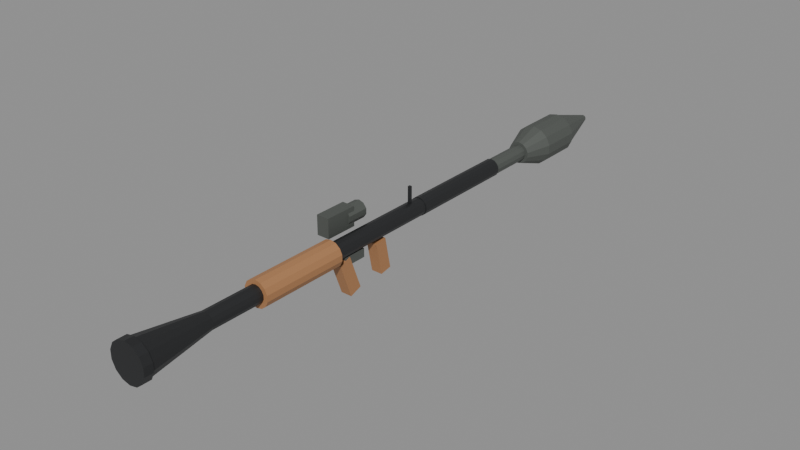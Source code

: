 # Source: rpg97.blend  (saved by Blender 4.2.66; exported with 4.5.12 LTS)
import bpy
from mathutils import Matrix  # noqa: F401  (used for matrix-valued properties, if any)

bpy.ops.wm.read_factory_settings(use_empty=True)
scene = bpy.context.scene
scene.name = 'Scene'

# ---- materials (node trees are filled in below, after node groups)
mat_wood = bpy.data.materials.new('wood')
mat_steel = bpy.data.materials.new('steel')
mat_dark = bpy.data.materials.new('dark')

# ---- material node trees
mat_wood.use_nodes = True; mat_wood.node_tree.nodes.clear()
_N = mat_wood.node_tree.nodes; _L = mat_wood.node_tree.links
n0 = _N.new('ShaderNodeBsdfPrincipled'); n0.name = 'Principled BSDF'; n0.location = (10, 300)
n0.inputs[0].default_value = (0.4, 0.19, 0.08, 1.0)
n0.inputs[2].default_value = 0.55
n1 = _N.new('ShaderNodeOutputMaterial'); n1.name = 'Material Output'; n1.location = (300, 300)
_L.new(n0.outputs[0], n1.inputs[0])
n1.is_active_output = True
mat_steel.use_nodes = True; mat_steel.node_tree.nodes.clear()
_N = mat_steel.node_tree.nodes; _L = mat_steel.node_tree.links
n0 = _N.new('ShaderNodeBsdfPrincipled'); n0.name = 'Principled BSDF'; n0.location = (10, 300)
n0.inputs[0].default_value = (0.06, 0.062, 0.065, 1.0)
n0.inputs[1].default_value = 0.8
n0.inputs[2].default_value = 0.45
n1 = _N.new('ShaderNodeOutputMaterial'); n1.name = 'Material Output'; n1.location = (300, 300)
_L.new(n0.outputs[0], n1.inputs[0])
n1.is_active_output = True
mat_dark.use_nodes = True; mat_dark.node_tree.nodes.clear()
_N = mat_dark.node_tree.nodes; _L = mat_dark.node_tree.links
n0 = _N.new('ShaderNodeBsdfPrincipled'); n0.name = 'Principled BSDF'; n0.location = (10, 300)
n0.inputs[0].default_value = (0.1, 0.11, 0.1, 1.0)
n0.inputs[1].default_value = 0.3
n0.inputs[2].default_value = 0.6
n1 = _N.new('ShaderNodeOutputMaterial'); n1.name = 'Material Output'; n1.location = (300, 300)
_L.new(n0.outputs[0], n1.inputs[0])
n1.is_active_output = True

# ---- meshes
me_cylinder_002 = bpy.data.meshes.new('Cylinder.002')
me_cylinder_002.from_pydata([(0.0, 0.46, 0.03), (0.0, 0.26, 0.03), (0.01302, 0.46, 0.02703), (0.01302, 0.26, 0.02703), (0.02345, 0.46, 0.0187), (0.02345, 0.26, 0.0187), (0.02925, 0.46, 0.006676), (0.02925, 0.26, 0.006676), (0.02925, 0.46, -0.006676), (0.02925, 0.26, -0.006676), (0.02345, 0.46, -0.0187), (0.02345, 0.26, -0.0187), (0.01302, 0.46, -0.02703), (0.01302, 0.26, -0.02703), (0.0, 0.46, -0.03), (0.0, 0.26, -0.03), (-0.01302, 0.46, -0.02703), (-0.01302, 0.26, -0.02703), (-0.02345, 0.46, -0.0187), (-0.02345, 0.26, -0.0187), (-0.02925, 0.46, -0.006676), (-0.02925, 0.26, -0.006676), (-0.02925, 0.46, 0.006676), (-0.02925, 0.26, 0.006676), (-0.02345, 0.46, 0.0187), (-0.02345, 0.26, 0.0187), (-0.01302, 0.46, 0.02703), (-0.01302, 0.26, 0.02703), (-0.013, 0.5005, -0.1101), (-0.013, 0.4713, -0.03022), (-0.013, 0.5287, -0.09978), (-0.013, 0.4995, -0.01993), (0.013, 0.5005, -0.1101), (0.013, 0.4713, -0.03022), (0.013, 0.5287, -0.09978), (0.013, 0.4995, -0.01993), (-0.013, 0.5937, -0.09953), (-0.013, 0.5788, -0.02603), (-0.013, 0.6212, -0.09397), (-0.013, 0.6063, -0.02047), (0.013, 0.5937, -0.09953), (0.013, 0.5788, -0.02603), (0.013, 0.6212, -0.09397), (0.013, 0.6063, -0.02047), (0.0, 0.73, 0.02), (0.0, 0.11, 0.02), (0.008678, 0.73, 0.01802), (0.008678, 0.11, 0.01802), (0.01564, 0.73, 0.01247), (0.01564, 0.11, 0.01247), (0.0195, 0.73, 0.00445), (0.0195, 0.11, 0.00445), (0.0195, 0.73, -0.00445), (0.0195, 0.11, -0.00445), (0.01564, 0.73, -0.01247), (0.01564, 0.11, -0.01247), (0.008678, 0.73, -0.01802), (0.008678, 0.11, -0.01802), (0.0, 0.73, -0.02), (0.0, 0.11, -0.02), (-0.008678, 0.73, -0.01802), (-0.008678, 0.11, -0.01802), (-0.01564, 0.73, -0.01247), (-0.01564, 0.11, -0.01247), (-0.0195, 0.73, -0.00445), (-0.0195, 0.11, -0.00445), (-0.0195, 0.73, 0.00445), (-0.0195, 0.11, 0.00445), (-0.01564, 0.73, 0.01247), (-0.01564, 0.11, 0.01247), (-0.008678, 0.73, 0.01802), (-0.008678, 0.11, 0.01802), (0.0, 0.14, 0.02), (0.0, -0.02, 0.042), (0.008678, 0.14, 0.01802), (0.01822, -0.02, 0.03784), (0.01564, 0.14, 0.01247), (0.03284, -0.02, 0.02619), (0.0195, 0.14, 0.00445), (0.04095, -0.02, 0.009346), (0.0195, 0.14, -0.00445), (0.04095, -0.02, -0.009346), (0.01564, 0.14, -0.01247), (0.03284, -0.02, -0.02619), (0.008678, 0.14, -0.01802), (0.01822, -0.02, -0.03784), (0.0, 0.14, -0.02), (0.0, -0.02, -0.042), (-0.008678, 0.14, -0.01802), (-0.01822, -0.02, -0.03784), (-0.01564, 0.14, -0.01247), (-0.03284, -0.02, -0.02619), (-0.0195, 0.14, -0.00445), (-0.04095, -0.02, -0.009346), (-0.0195, 0.14, 0.00445), (-0.04095, -0.02, 0.009346), (-0.01564, 0.14, 0.01247), (-0.03284, -0.02, 0.02619), (-0.008678, 0.14, 0.01802), (-0.01822, -0.02, 0.03784), (0.0, -0.01, 0.044), (0.0, -0.03, 0.044), (0.01909, -0.01, 0.03964), (0.01909, -0.03, 0.03964), (0.0344, -0.01, 0.02743), (0.0344, -0.03, 0.02743), (0.0429, -0.01, 0.009791), (0.0429, -0.03, 0.009791), (0.0429, -0.01, -0.009791), (0.0429, -0.03, -0.009791), (0.0344, -0.01, -0.02743), (0.0344, -0.03, -0.02743), (0.01909, -0.01, -0.03964), (0.01909, -0.03, -0.03964), (0.0, -0.01, -0.044), (0.0, -0.03, -0.044), (-0.01909, -0.01, -0.03964), (-0.01909, -0.03, -0.03964), (-0.0344, -0.01, -0.02743), (-0.0344, -0.03, -0.02743), (-0.0429, -0.01, -0.009791), (-0.0429, -0.03, -0.009791), (-0.0429, -0.01, 0.009791), (-0.0429, -0.03, 0.009791), (-0.0344, -0.01, 0.02743), (-0.0344, -0.03, 0.02743), (-0.01909, -0.01, 0.03964), (-0.01909, -0.03, 0.03964), (0.0, 0.99, 0.021), (0.0, 0.73, 0.021), (0.009112, 0.99, 0.01892), (0.009112, 0.73, 0.01892), (0.01642, 0.99, 0.01309), (0.01642, 0.73, 0.01309), (0.02047, 0.99, 0.004673), (0.02047, 0.73, 0.004673), (0.02047, 0.99, -0.004673), (0.02047, 0.73, -0.004673), (0.01642, 0.99, -0.01309), (0.01642, 0.73, -0.01309), (0.009112, 0.99, -0.01892), (0.009112, 0.73, -0.01892), (0.0, 0.99, -0.021), (0.0, 0.73, -0.021), (-0.009112, 0.99, -0.01892), (-0.009112, 0.73, -0.01892), (-0.01642, 0.99, -0.01309), (-0.01642, 0.73, -0.01309), (-0.02047, 0.99, -0.004673), (-0.02047, 0.73, -0.004673), (-0.02047, 0.99, 0.004673), (-0.02047, 0.73, 0.004673), (-0.01642, 0.99, 0.01309), (-0.01642, 0.73, 0.01309), (-0.009112, 0.99, 0.01892), (-0.009112, 0.73, 0.01892), (-0.003, 0.697, 0.018), (-0.003, 0.697, 0.058), (-0.003, 0.703, 0.018), (-0.003, 0.703, 0.058), (0.003, 0.697, 0.018), (0.003, 0.697, 0.058), (0.003, 0.703, 0.018), (0.003, 0.703, 0.058), (-0.012, 0.4875, -0.038), (-0.012, 0.4875, -0.018), (-0.012, 0.5425, -0.038), (-0.012, 0.5425, -0.018), (0.012, 0.4875, -0.038), (0.012, 0.4875, -0.018), (0.012, 0.5425, -0.038), (0.012, 0.5425, -0.018), (-0.057, 0.4825, 0.0125), (-0.057, 0.4825, 0.0575), (-0.057, 0.5575, 0.0125), (-0.057, 0.5575, 0.0575), (-0.027, 0.4825, 0.0125), (-0.027, 0.4825, 0.0575), (-0.027, 0.5575, 0.0125), (-0.027, 0.5575, 0.0575), (-0.042, 0.59, 0.055), (-0.042, 0.54, 0.055), (-0.03024, 0.59, 0.05118), (-0.03024, 0.54, 0.05118), (-0.02298, 0.59, 0.04118), (-0.02298, 0.54, 0.04118), (-0.02298, 0.59, 0.02882), (-0.02298, 0.54, 0.02882), (-0.03024, 0.59, 0.01882), (-0.03024, 0.54, 0.01882), (-0.042, 0.59, 0.015), (-0.042, 0.54, 0.015), (-0.05376, 0.59, 0.01882), (-0.05376, 0.54, 0.01882), (-0.06102, 0.59, 0.02882), (-0.06102, 0.54, 0.02882), (-0.06102, 0.59, 0.04118), (-0.06102, 0.54, 0.04118), (-0.05376, 0.59, 0.05118), (-0.05376, 0.54, 0.05118), (0.0, 1.11, 0.019), (0.0, 0.95, 0.019), (0.0095, 1.11, 0.01645), (0.0095, 0.95, 0.01645), (0.01645, 1.11, 0.0095), (0.01645, 0.95, 0.0095), (0.019, 1.11, 3.497e-09), (0.019, 0.95, -3.497e-09), (0.01645, 1.11, -0.0095), (0.01645, 0.95, -0.0095), (0.0095, 1.11, -0.01645), (0.0095, 0.95, -0.01645), (0.0, 1.11, -0.019), (0.0, 0.95, -0.019), (-0.0095, 1.11, -0.01645), (-0.0095, 0.95, -0.01645), (-0.01645, 1.11, -0.0095), (-0.01645, 0.95, -0.0095), (-0.019, 1.11, 3.497e-09), (-0.019, 0.95, -3.497e-09), (-0.01645, 1.11, 0.0095), (-0.01645, 0.95, 0.0095), (-0.0095, 1.11, 0.01645), (-0.0095, 0.95, 0.01645), (0.0, 1.16, 0.047), (0.0, 1.1, 0.026), (0.02039, 1.16, 0.04235), (0.01128, 1.1, 0.02343), (0.03675, 1.16, 0.0293), (0.02033, 1.1, 0.01621), (0.04582, 1.16, 0.01046), (0.02535, 1.1, 0.005786), (0.04582, 1.16, -0.01046), (0.02535, 1.1, -0.005786), (0.03675, 1.16, -0.0293), (0.02033, 1.1, -0.01621), (0.02039, 1.16, -0.04235), (0.01128, 1.1, -0.02343), (0.0, 1.16, -0.047), (0.0, 1.1, -0.026), (-0.02039, 1.16, -0.04235), (-0.01128, 1.1, -0.02343), (-0.03675, 1.16, -0.0293), (-0.02033, 1.1, -0.01621), (-0.04582, 1.16, -0.01046), (-0.02535, 1.1, -0.005786), (-0.04582, 1.16, 0.01046), (-0.02535, 1.1, 0.005786), (-0.03675, 1.16, 0.0293), (-0.02033, 1.1, 0.01621), (-0.02039, 1.16, 0.04235), (-0.01128, 1.1, 0.02343), (0.0, 1.26, 0.047), (0.0, 1.16, 0.047), (0.02039, 1.26, 0.04235), (0.02039, 1.16, 0.04235), (0.03675, 1.26, 0.0293), (0.03675, 1.16, 0.0293), (0.04582, 1.26, 0.01046), (0.04582, 1.16, 0.01046), (0.04582, 1.26, -0.01046), (0.04582, 1.16, -0.01046), (0.03675, 1.26, -0.0293), (0.03675, 1.16, -0.0293), (0.02039, 1.26, -0.04235), (0.02039, 1.16, -0.04235), (0.0, 1.26, -0.047), (0.0, 1.16, -0.047), (-0.02039, 1.26, -0.04235), (-0.02039, 1.16, -0.04235), (-0.03675, 1.26, -0.0293), (-0.03675, 1.16, -0.0293), (-0.04582, 1.26, -0.01046), (-0.04582, 1.16, -0.01046), (-0.04582, 1.26, 0.01046), (-0.04582, 1.16, 0.01046), (-0.03675, 1.26, 0.0293), (-0.03675, 1.16, 0.0293), (-0.02039, 1.26, 0.04235), (-0.02039, 1.16, 0.04235), (0.0, 1.385, 0.008), (0.0, 1.255, 0.047), (0.003471, 1.385, 0.007208), (0.02039, 1.255, 0.04235), (0.006255, 1.385, 0.004988), (0.03675, 1.255, 0.0293), (0.007799, 1.385, 0.00178), (0.04582, 1.255, 0.01046), (0.007799, 1.385, -0.00178), (0.04582, 1.255, -0.01046), (0.006255, 1.385, -0.004988), (0.03675, 1.255, -0.0293), (0.003471, 1.385, -0.007208), (0.02039, 1.255, -0.04235), (0.0, 1.385, -0.008), (0.0, 1.255, -0.047), (-0.003471, 1.385, -0.007208), (-0.02039, 1.255, -0.04235), (-0.006255, 1.385, -0.004988), (-0.03675, 1.255, -0.0293), (-0.007799, 1.385, -0.00178), (-0.04582, 1.255, -0.01046), (-0.007799, 1.385, 0.00178), (-0.04582, 1.255, 0.01046), (-0.006255, 1.385, 0.004988), (-0.03675, 1.255, 0.0293), (-0.003471, 1.385, 0.007208), (-0.02039, 1.255, 0.04235)], [], [(0, 1, 3, 2), (2, 3, 5, 4), (4, 5, 7, 6), (6, 7, 9, 8), (8, 9, 11, 10), (10, 11, 13, 12), (12, 13, 15, 14), (14, 15, 17, 16), (16, 17, 19, 18), (18, 19, 21, 20), (20, 21, 23, 22), (22, 23, 25, 24), (3, 1, 27, 25, 23, 21, 19, 17, 15, 13, 11, 9, 7, 5), (24, 25, 27, 26), (26, 27, 1, 0), (0, 2, 4, 6, 8, 10, 12, 14, 16, 18, 20, 22, 24, 26), (28, 29, 31, 30), (30, 31, 35, 34), (34, 35, 33, 32), (32, 33, 29, 28), (30, 34, 32, 28), (35, 31, 29, 33), (36, 37, 39, 38), (38, 39, 43, 42), (42, 43, 41, 40), (40, 41, 37, 36), (38, 42, 40, 36), (43, 39, 37, 41), (44, 45, 47, 46), (46, 47, 49, 48), (48, 49, 51, 50), (50, 51, 53, 52), (52, 53, 55, 54), (54, 55, 57, 56), (56, 57, 59, 58), (58, 59, 61, 60), (60, 61, 63, 62), (62, 63, 65, 64), (64, 65, 67, 66), (66, 67, 69, 68), (47, 45, 71, 69, 67, 65, 63, 61, 59, 57, 55, 53, 51, 49), (68, 69, 71, 70), (70, 71, 45, 44), (44, 46, 48, 50, 52, 54, 56, 58, 60, 62, 64, 66, 68, 70), (72, 73, 75, 74), (74, 75, 77, 76), (76, 77, 79, 78), (78, 79, 81, 80), (80, 81, 83, 82), (82, 83, 85, 84), (84, 85, 87, 86), (86, 87, 89, 88), (88, 89, 91, 90), (90, 91, 93, 92), (92, 93, 95, 94), (94, 95, 97, 96), (75, 73, 99, 97, 95, 93, 91, 89, 87, 85, 83, 81, 79, 77), (96, 97, 99, 98), (98, 99, 73, 72), (72, 74, 76, 78, 80, 82, 84, 86, 88, 90, 92, 94, 96, 98), (100, 101, 103, 102), (102, 103, 105, 104), (104, 105, 107, 106), (106, 107, 109, 108), (108, 109, 111, 110), (110, 111, 113, 112), (112, 113, 115, 114), (114, 115, 117, 116), (116, 117, 119, 118), (118, 119, 121, 120), (120, 121, 123, 122), (122, 123, 125, 124), (103, 101, 127, 125, 123, 121, 119, 117, 115, 113, 111, 109, 107, 105), (124, 125, 127, 126), (126, 127, 101, 100), (100, 102, 104, 106, 108, 110, 112, 114, 116, 118, 120, 122, 124, 126), (128, 129, 131, 130), (130, 131, 133, 132), (132, 133, 135, 134), (134, 135, 137, 136), (136, 137, 139, 138), (138, 139, 141, 140), (140, 141, 143, 142), (142, 143, 145, 144), (144, 145, 147, 146), (146, 147, 149, 148), (148, 149, 151, 150), (150, 151, 153, 152), (131, 129, 155, 153, 151, 149, 147, 145, 143, 141, 139, 137, 135, 133), (152, 153, 155, 154), (154, 155, 129, 128), (128, 130, 132, 134, 136, 138, 140, 142, 144, 146, 148, 150, 152, 154), (156, 157, 159, 158), (158, 159, 163, 162), (162, 163, 161, 160), (160, 161, 157, 156), (158, 162, 160, 156), (163, 159, 157, 161), (164, 165, 167, 166), (166, 167, 171, 170), (170, 171, 169, 168), (168, 169, 165, 164), (166, 170, 168, 164), (171, 167, 165, 169), (172, 173, 175, 174), (174, 175, 179, 178), (178, 179, 177, 176), (176, 177, 173, 172), (174, 178, 176, 172), (179, 175, 173, 177), (180, 181, 183, 182), (182, 183, 185, 184), (184, 185, 187, 186), (186, 187, 189, 188), (188, 189, 191, 190), (190, 191, 193, 192), (192, 193, 195, 194), (194, 195, 197, 196), (183, 181, 199, 197, 195, 193, 191, 189, 187, 185), (196, 197, 199, 198), (198, 199, 181, 180), (180, 182, 184, 186, 188, 190, 192, 194, 196, 198), (200, 201, 203, 202), (202, 203, 205, 204), (204, 205, 207, 206), (206, 207, 209, 208), (208, 209, 211, 210), (210, 211, 213, 212), (212, 213, 215, 214), (214, 215, 217, 216), (216, 217, 219, 218), (218, 219, 221, 220), (203, 201, 223, 221, 219, 217, 215, 213, 211, 209, 207, 205), (220, 221, 223, 222), (222, 223, 201, 200), (200, 202, 204, 206, 208, 210, 212, 214, 216, 218, 220, 222), (224, 225, 227, 226), (226, 227, 229, 228), (228, 229, 231, 230), (230, 231, 233, 232), (232, 233, 235, 234), (234, 235, 237, 236), (236, 237, 239, 238), (238, 239, 241, 240), (240, 241, 243, 242), (242, 243, 245, 244), (244, 245, 247, 246), (246, 247, 249, 248), (227, 225, 251, 249, 247, 245, 243, 241, 239, 237, 235, 233, 231, 229), (248, 249, 251, 250), (250, 251, 225, 224), (224, 226, 228, 230, 232, 234, 236, 238, 240, 242, 244, 246, 248, 250), (252, 253, 255, 254), (254, 255, 257, 256), (256, 257, 259, 258), (258, 259, 261, 260), (260, 261, 263, 262), (262, 263, 265, 264), (264, 265, 267, 266), (266, 267, 269, 268), (268, 269, 271, 270), (270, 271, 273, 272), (272, 273, 275, 274), (274, 275, 277, 276), (255, 253, 279, 277, 275, 273, 271, 269, 267, 265, 263, 261, 259, 257), (276, 277, 279, 278), (278, 279, 253, 252), (252, 254, 256, 258, 260, 262, 264, 266, 268, 270, 272, 274, 276, 278), (280, 281, 283, 282), (282, 283, 285, 284), (284, 285, 287, 286), (286, 287, 289, 288), (288, 289, 291, 290), (290, 291, 293, 292), (292, 293, 295, 294), (294, 295, 297, 296), (296, 297, 299, 298), (298, 299, 301, 300), (300, 301, 303, 302), (302, 303, 305, 304), (283, 281, 307, 305, 303, 301, 299, 297, 295, 293, 291, 289, 287, 285), (304, 305, 307, 306), (306, 307, 281, 280), (280, 282, 284, 286, 288, 290, 292, 294, 296, 298, 300, 302, 304, 306)])
me_cylinder_002.polygons.foreach_set('material_index', [0, 0, 0, 0, 0, 0, 0, 0, 0, 0, 0, 0, 0, 0, 0, 0, 0, 0, 0, 0, 0, 0, 0, 0, 0, 0, 0, 0, 1, 1, 1, 1, 1, 1, 1, 1, 1, 1, 1, 1, 1, 1, 1, 1, 1, 1, 1, 1, 1, 1, 1, 1, 1, 1, 1, 1, 1, 1, 1, 1, 1, 1, 1, 1, 1, 1, 1, 1, 1, 1, 1, 1, 1, 1, 1, 1, 1, 1, 1, 1, 1, 1, 1, 1, 1, 1, 1, 1, 1, 1, 1, 1, 1, 1, 1, 1, 1, 1, 2, 2, 2, 2, 2, 2, 2, 2, 2, 2, 2, 2, 2, 2, 2, 2, 2, 2, 2, 2, 2, 2, 2, 2, 2, 2, 2, 2, 2, 2, 2, 2, 2, 2, 2, 2, 2, 2, 2, 2, 2, 2, 2, 2, 2, 2, 2, 2, 2, 2, 2, 2, 2, 2, 2, 2, 2, 2, 2, 2, 2, 2, 2, 2, 2, 2, 2, 2, 2, 2, 2, 2, 2, 2, 2, 2, 2, 2, 2, 2, 2, 2, 2, 2, 2, 2])
_uv = me_cylinder_002.uv_layers.new(name='UVMap')
_uv.uv.foreach_set('vector', [1.0, 0.5, 1.0, 1.0, 0.9286, 1.0, 0.9286, 0.5, 0.9286, 0.5, 0.9286, 1.0, 0.8571, 1.0, 0.8571, 0.5, 0.8571, 0.5, 0.8571, 1.0, 0.7857, 1.0, 0.7857, 0.5, 0.7857, 0.5, 0.7857, 1.0, 0.7143, 1.0, 0.7143, 0.5, 0.7143, 0.5, 0.7143, 1.0, 0.6429, 1.0, 0.6429, 0.5, 0.6429, 0.5, 0.6429, 1.0, 0.5714, 1.0, 0.5714, 0.5, 0.5714, 0.5, 0.5714, 1.0, 0.5, 1.0, 0.5, 0.5, 0.5, 0.5, 0.5, 1.0, 0.4286, 1.0, 0.4286, 0.5, 0.4286, 0.5, 0.4286, 1.0, 0.3571, 1.0, 0.3571, 0.5, 0.3571, 0.5, 0.3571, 1.0, 0.2857, 1.0, 0.2857, 0.5, 0.2857, 0.5, 0.2857, 1.0, 0.2143, 1.0, 0.2143, 0.5, 0.2143, 0.5, 0.2143, 1.0, 0.1429, 1.0, 0.1429, 0.5, 0.3541, 0.4662, 0.25, 0.49, 0.1459, 0.4662, 0.06236, 0.3996, 0.01602, 0.3034, 0.01602, 0.1966, 0.06236, 0.1004, 0.1459, 0.03377, 0.25, 0.01, 0.3541, 0.03377, 0.4376, 0.1004, 0.484, 0.1966, 0.484, 0.3034, 0.4376, 0.3996, 0.1429, 0.5, 0.1429, 1.0, 0.07143, 1.0, 0.07143, 0.5, 0.07143, 0.5, 0.07143, 1.0, -1.341e-07, 1.0, -1.341e-07, 0.5, 0.75, 0.49, 0.8541, 0.4662, 0.9376, 0.3996, 0.984, 0.3034, 0.984, 0.1966, 0.9376, 0.1004, 0.8541, 0.03377, 0.75, 0.01, 0.6459, 0.03377, 0.5624, 0.1004, 0.516, 0.1966, 0.516, 0.3034, 0.5624, 0.3996, 0.6459, 0.4662, 0.375, 0.0, 0.625, 0.0, 0.625, 0.25, 0.375, 0.25, 0.375, 0.25, 0.625, 0.25, 0.625, 0.5, 0.375, 0.5, 0.375, 0.5, 0.625, 0.5, 0.625, 0.75, 0.375, 0.75, 0.375, 0.75, 0.625, 0.75, 0.625, 1.0, 0.375, 1.0, 0.125, 0.5, 0.375, 0.5, 0.375, 0.75, 0.125, 0.75, 0.625, 0.5, 0.875, 0.5, 0.875, 0.75, 0.625, 0.75, 0.375, 0.0, 0.625, 0.0, 0.625, 0.25, 0.375, 0.25, 0.375, 0.25, 0.625, 0.25, 0.625, 0.5, 0.375, 0.5, 0.375, 0.5, 0.625, 0.5, 0.625, 0.75, 0.375, 0.75, 0.375, 0.75, 0.625, 0.75, 0.625, 1.0, 0.375, 1.0, 0.125, 0.5, 0.375, 0.5, 0.375, 0.75, 0.125, 0.75, 0.625, 0.5, 0.875, 0.5, 0.875, 0.75, 0.625, 0.75, 1.0, 0.5, 1.0, 1.0, 0.9286, 1.0, 0.9286, 0.5, 0.9286, 0.5, 0.9286, 1.0, 0.8571, 1.0, 0.8571, 0.5, 0.8571, 0.5, 0.8571, 1.0, 0.7857, 1.0, 0.7857, 0.5, 0.7857, 0.5, 0.7857, 1.0, 0.7143, 1.0, 0.7143, 0.5, 0.7143, 0.5, 0.7143, 1.0, 0.6429, 1.0, 0.6429, 0.5, 0.6429, 0.5, 0.6429, 1.0, 0.5714, 1.0, 0.5714, 0.5, 0.5714, 0.5, 0.5714, 1.0, 0.5, 1.0, 0.5, 0.5, 0.5, 0.5, 0.5, 1.0, 0.4286, 1.0, 0.4286, 0.5, 0.4286, 0.5, 0.4286, 1.0, 0.3571, 1.0, 0.3571, 0.5, 0.3571, 0.5, 0.3571, 1.0, 0.2857, 1.0, 0.2857, 0.5, 0.2857, 0.5, 0.2857, 1.0, 0.2143, 1.0, 0.2143, 0.5, 0.2143, 0.5, 0.2143, 1.0, 0.1429, 1.0, 0.1429, 0.5, 0.3541, 0.4662, 0.25, 0.49, 0.1459, 0.4662, 0.06236, 0.3996, 0.01602, 0.3034, 0.01602, 0.1966, 0.06236, 0.1004, 0.1459, 0.03377, 0.25, 0.01, 0.3541, 0.03377, 0.4376, 0.1004, 0.484, 0.1966, 0.484, 0.3034, 0.4376, 0.3996, 0.1429, 0.5, 0.1429, 1.0, 0.07143, 1.0, 0.07143, 0.5, 0.07143, 0.5, 0.07143, 1.0, -1.341e-07, 1.0, -1.341e-07, 0.5, 0.75, 0.49, 0.8541, 0.4662, 0.9376, 0.3996, 0.984, 0.3034, 0.984, 0.1966, 0.9376, 0.1004, 0.8541, 0.03377, 0.75, 0.01, 0.6459, 0.03377, 0.5624, 0.1004, 0.516, 0.1966, 0.516, 0.3034, 0.5624, 0.3996, 0.6459, 0.4662, 1.0, 0.5, 1.0, 1.0, 0.9286, 1.0, 0.9286, 0.5, 0.9286, 0.5, 0.9286, 1.0, 0.8571, 1.0, 0.8571, 0.5, 0.8571, 0.5, 0.8571, 1.0, 0.7857, 1.0, 0.7857, 0.5, 0.7857, 0.5, 0.7857, 1.0, 0.7143, 1.0, 0.7143, 0.5, 0.7143, 0.5, 0.7143, 1.0, 0.6429, 1.0, 0.6429, 0.5, 0.6429, 0.5, 0.6429, 1.0, 0.5714, 1.0, 0.5714, 0.5, 0.5714, 0.5, 0.5714, 1.0, 0.5, 1.0, 0.5, 0.5, 0.5, 0.5, 0.5, 1.0, 0.4286, 1.0, 0.4286, 0.5, 0.4286, 0.5, 0.4286, 1.0, 0.3571, 1.0, 0.3571, 0.5, 0.3571, 0.5, 0.3571, 1.0, 0.2857, 1.0, 0.2857, 0.5, 0.2857, 0.5, 0.2857, 1.0, 0.2143, 1.0, 0.2143, 0.5, 0.2143, 0.5, 0.2143, 1.0, 0.1429, 1.0, 0.1429, 0.5, 0.3541, 0.4662, 0.25, 0.49, 0.1459, 0.4662, 0.06236, 0.3996, 0.01602, 0.3034, 0.01602, 0.1966, 0.06236, 0.1004, 0.1459, 0.03377, 0.25, 0.01, 0.3541, 0.03377, 0.4376, 0.1004, 0.484, 0.1966, 0.484, 0.3034, 0.4376, 0.3996, 0.1429, 0.5, 0.1429, 1.0, 0.07143, 1.0, 0.07143, 0.5, 0.07143, 0.5, 0.07143, 1.0, -1.341e-07, 1.0, -1.341e-07, 0.5, 0.75, 0.49, 0.8541, 0.4662, 0.9376, 0.3996, 0.984, 0.3034, 0.984, 0.1966, 0.9376, 0.1004, 0.8541, 0.03377, 0.75, 0.01, 0.6459, 0.03377, 0.5624, 0.1004, 0.516, 0.1966, 0.516, 0.3034, 0.5624, 0.3996, 0.6459, 0.4662, 1.0, 0.5, 1.0, 1.0, 0.9286, 1.0, 0.9286, 0.5, 0.9286, 0.5, 0.9286, 1.0, 0.8571, 1.0, 0.8571, 0.5, 0.8571, 0.5, 0.8571, 1.0, 0.7857, 1.0, 0.7857, 0.5, 0.7857, 0.5, 0.7857, 1.0, 0.7143, 1.0, 0.7143, 0.5, 0.7143, 0.5, 0.7143, 1.0, 0.6429, 1.0, 0.6429, 0.5, 0.6429, 0.5, 0.6429, 1.0, 0.5714, 1.0, 0.5714, 0.5, 0.5714, 0.5, 0.5714, 1.0, 0.5, 1.0, 0.5, 0.5, 0.5, 0.5, 0.5, 1.0, 0.4286, 1.0, 0.4286, 0.5, 0.4286, 0.5, 0.4286, 1.0, 0.3571, 1.0, 0.3571, 0.5, 0.3571, 0.5, 0.3571, 1.0, 0.2857, 1.0, 0.2857, 0.5, 0.2857, 0.5, 0.2857, 1.0, 0.2143, 1.0, 0.2143, 0.5, 0.2143, 0.5, 0.2143, 1.0, 0.1429, 1.0, 0.1429, 0.5, 0.3541, 0.4662, 0.25, 0.49, 0.1459, 0.4662, 0.06236, 0.3996, 0.01602, 0.3034, 0.01602, 0.1966, 0.06236, 0.1004, 0.1459, 0.03377, 0.25, 0.01, 0.3541, 0.03377, 0.4376, 0.1004, 0.484, 0.1966, 0.484, 0.3034, 0.4376, 0.3996, 0.1429, 0.5, 0.1429, 1.0, 0.07143, 1.0, 0.07143, 0.5, 0.07143, 0.5, 0.07143, 1.0, -1.341e-07, 1.0, -1.341e-07, 0.5, 0.75, 0.49, 0.8541, 0.4662, 0.9376, 0.3996, 0.984, 0.3034, 0.984, 0.1966, 0.9376, 0.1004, 0.8541, 0.03377, 0.75, 0.01, 0.6459, 0.03377, 0.5624, 0.1004, 0.516, 0.1966, 0.516, 0.3034, 0.5624, 0.3996, 0.6459, 0.4662, 1.0, 0.5, 1.0, 1.0, 0.9286, 1.0, 0.9286, 0.5, 0.9286, 0.5, 0.9286, 1.0, 0.8571, 1.0, 0.8571, 0.5, 0.8571, 0.5, 0.8571, 1.0, 0.7857, 1.0, 0.7857, 0.5, 0.7857, 0.5, 0.7857, 1.0, 0.7143, 1.0, 0.7143, 0.5, 0.7143, 0.5, 0.7143, 1.0, 0.6429, 1.0, 0.6429, 0.5, 0.6429, 0.5, 0.6429, 1.0, 0.5714, 1.0, 0.5714, 0.5, 0.5714, 0.5, 0.5714, 1.0, 0.5, 1.0, 0.5, 0.5, 0.5, 0.5, 0.5, 1.0, 0.4286, 1.0, 0.4286, 0.5, 0.4286, 0.5, 0.4286, 1.0, 0.3571, 1.0, 0.3571, 0.5, 0.3571, 0.5, 0.3571, 1.0, 0.2857, 1.0, 0.2857, 0.5, 0.2857, 0.5, 0.2857, 1.0, 0.2143, 1.0, 0.2143, 0.5, 0.2143, 0.5, 0.2143, 1.0, 0.1429, 1.0, 0.1429, 0.5, 0.3541, 0.4662, 0.25, 0.49, 0.1459, 0.4662, 0.06236, 0.3996, 0.01602, 0.3034, 0.01602, 0.1966, 0.06236, 0.1004, 0.1459, 0.03377, 0.25, 0.01, 0.3541, 0.03377, 0.4376, 0.1004, 0.484, 0.1966, 0.484, 0.3034, 0.4376, 0.3996, 0.1429, 0.5, 0.1429, 1.0, 0.07143, 1.0, 0.07143, 0.5, 0.07143, 0.5, 0.07143, 1.0, -1.341e-07, 1.0, -1.341e-07, 0.5, 0.75, 0.49, 0.8541, 0.4662, 0.9376, 0.3996, 0.984, 0.3034, 0.984, 0.1966, 0.9376, 0.1004, 0.8541, 0.03377, 0.75, 0.01, 0.6459, 0.03377, 0.5624, 0.1004, 0.516, 0.1966, 0.516, 0.3034, 0.5624, 0.3996, 0.6459, 0.4662, 0.375, 0.0, 0.625, 0.0, 0.625, 0.25, 0.375, 0.25, 0.375, 0.25, 0.625, 0.25, 0.625, 0.5, 0.375, 0.5, 0.375, 0.5, 0.625, 0.5, 0.625, 0.75, 0.375, 0.75, 0.375, 0.75, 0.625, 0.75, 0.625, 1.0, 0.375, 1.0, 0.125, 0.5, 0.375, 0.5, 0.375, 0.75, 0.125, 0.75, 0.625, 0.5, 0.875, 0.5, 0.875, 0.75, 0.625, 0.75, 0.375, 0.0, 0.625, 0.0, 0.625, 0.25, 0.375, 0.25, 0.375, 0.25, 0.625, 0.25, 0.625, 0.5, 0.375, 0.5, 0.375, 0.5, 0.625, 0.5, 0.625, 0.75, 0.375, 0.75, 0.375, 0.75, 0.625, 0.75, 0.625, 1.0, 0.375, 1.0, 0.125, 0.5, 0.375, 0.5, 0.375, 0.75, 0.125, 0.75, 0.625, 0.5, 0.875, 0.5, 0.875, 0.75, 0.625, 0.75, 0.375, 0.0, 0.625, 0.0, 0.625, 0.25, 0.375, 0.25, 0.375, 0.25, 0.625, 0.25, 0.625, 0.5, 0.375, 0.5, 0.375, 0.5, 0.625, 0.5, 0.625, 0.75, 0.375, 0.75, 0.375, 0.75, 0.625, 0.75, 0.625, 1.0, 0.375, 1.0, 0.125, 0.5, 0.375, 0.5, 0.375, 0.75, 0.125, 0.75, 0.625, 0.5, 0.875, 0.5, 0.875, 0.75, 0.625, 0.75, 1.0, 0.5, 1.0, 1.0, 0.9, 1.0, 0.9, 0.5, 0.9, 0.5, 0.9, 1.0, 0.8, 1.0, 0.8, 0.5, 0.8, 0.5, 0.8, 1.0, 0.7, 1.0, 0.7, 0.5, 0.7, 0.5, 0.7, 1.0, 0.6, 1.0, 0.6, 0.5, 0.6, 0.5, 0.6, 1.0, 0.5, 1.0, 0.5, 0.5, 0.5, 0.5, 0.5, 1.0, 0.4, 1.0, 0.4, 0.5, 0.4, 0.5, 0.4, 1.0, 0.3, 1.0, 0.3, 0.5, 0.3, 0.5, 0.3, 1.0, 0.2, 1.0, 0.2, 0.5, 0.3911, 0.4442, 0.25, 0.49, 0.1089, 0.4442, 0.02175, 0.3242, 0.02175, 0.1758, 0.1089, 0.05584, 0.25, 0.01, 0.3911, 0.05584, 0.4783, 0.1758, 0.4783, 0.3242, 0.2, 0.5, 0.2, 1.0, 0.1, 1.0, 0.1, 0.5, 0.1, 0.5, 0.1, 1.0, -7.451e-08, 1.0, -7.451e-08, 0.5, 0.75, 0.49, 0.8911, 0.4442, 0.9783, 0.3242, 0.9783, 0.1758, 0.8911, 0.05584, 0.75, 0.01, 0.6089, 0.05584, 0.5217, 0.1758, 0.5217, 0.3242, 0.6089, 0.4442, 1.0, 0.5, 1.0, 1.0, 0.9167, 1.0, 0.9167, 0.5, 0.9167, 0.5, 0.9167, 1.0, 0.8333, 1.0, 0.8333, 0.5, 0.8333, 0.5, 0.8333, 1.0, 0.75, 1.0, 0.75, 0.5, 0.75, 0.5, 0.75, 1.0, 0.6667, 1.0, 0.6667, 0.5, 0.6667, 0.5, 0.6667, 1.0, 0.5833, 1.0, 0.5833, 0.5, 0.5833, 0.5, 0.5833, 1.0, 0.5, 1.0, 0.5, 0.5, 0.5, 0.5, 0.5, 1.0, 0.4167, 1.0, 0.4167, 0.5, 0.4167, 0.5, 0.4167, 1.0, 0.3333, 1.0, 0.3333, 0.5, 0.3333, 0.5, 0.3333, 1.0, 0.25, 1.0, 0.25, 0.5, 0.25, 0.5, 0.25, 1.0, 0.1667, 1.0, 0.1667, 0.5, 0.37, 0.4578, 0.25, 0.49, 0.13, 0.4578, 0.04215, 0.37, 0.01, 0.25, 0.04215, 0.13, 0.13, 0.04215, 0.25, 0.01, 0.37, 0.04215, 0.4578, 0.13, 0.49, 0.25, 0.4578, 0.37, 0.1667, 0.5, 0.1667, 1.0, 0.08333, 1.0, 0.08333, 0.5, 0.08333, 0.5, 0.08333, 1.0, 7.451e-08, 1.0, 7.451e-08, 0.5, 0.75, 0.49, 0.87, 0.4578, 0.9578, 0.37, 0.99, 0.25, 0.9578, 0.13, 0.87, 0.04215, 0.75, 0.01, 0.63, 0.04215, 0.5422, 0.13, 0.51, 0.25, 0.5422, 0.37, 0.63, 0.4578, 1.0, 0.5, 1.0, 1.0, 0.9286, 1.0, 0.9286, 0.5, 0.9286, 0.5, 0.9286, 1.0, 0.8571, 1.0, 0.8571, 0.5, 0.8571, 0.5, 0.8571, 1.0, 0.7857, 1.0, 0.7857, 0.5, 0.7857, 0.5, 0.7857, 1.0, 0.7143, 1.0, 0.7143, 0.5, 0.7143, 0.5, 0.7143, 1.0, 0.6429, 1.0, 0.6429, 0.5, 0.6429, 0.5, 0.6429, 1.0, 0.5714, 1.0, 0.5714, 0.5, 0.5714, 0.5, 0.5714, 1.0, 0.5, 1.0, 0.5, 0.5, 0.5, 0.5, 0.5, 1.0, 0.4286, 1.0, 0.4286, 0.5, 0.4286, 0.5, 0.4286, 1.0, 0.3571, 1.0, 0.3571, 0.5, 0.3571, 0.5, 0.3571, 1.0, 0.2857, 1.0, 0.2857, 0.5, 0.2857, 0.5, 0.2857, 1.0, 0.2143, 1.0, 0.2143, 0.5, 0.2143, 0.5, 0.2143, 1.0, 0.1429, 1.0, 0.1429, 0.5, 0.3541, 0.4662, 0.25, 0.49, 0.1459, 0.4662, 0.06236, 0.3996, 0.01602, 0.3034, 0.01602, 0.1966, 0.06236, 0.1004, 0.1459, 0.03377, 0.25, 0.01, 0.3541, 0.03377, 0.4376, 0.1004, 0.484, 0.1966, 0.484, 0.3034, 0.4376, 0.3996, 0.1429, 0.5, 0.1429, 1.0, 0.07143, 1.0, 0.07143, 0.5, 0.07143, 0.5, 0.07143, 1.0, -1.341e-07, 1.0, -1.341e-07, 0.5, 0.75, 0.49, 0.8541, 0.4662, 0.9376, 0.3996, 0.984, 0.3034, 0.984, 0.1966, 0.9376, 0.1004, 0.8541, 0.03377, 0.75, 0.01, 0.6459, 0.03377, 0.5624, 0.1004, 0.516, 0.1966, 0.516, 0.3034, 0.5624, 0.3996, 0.6459, 0.4662, 1.0, 0.5, 1.0, 1.0, 0.9286, 1.0, 0.9286, 0.5, 0.9286, 0.5, 0.9286, 1.0, 0.8571, 1.0, 0.8571, 0.5, 0.8571, 0.5, 0.8571, 1.0, 0.7857, 1.0, 0.7857, 0.5, 0.7857, 0.5, 0.7857, 1.0, 0.7143, 1.0, 0.7143, 0.5, 0.7143, 0.5, 0.7143, 1.0, 0.6429, 1.0, 0.6429, 0.5, 0.6429, 0.5, 0.6429, 1.0, 0.5714, 1.0, 0.5714, 0.5, 0.5714, 0.5, 0.5714, 1.0, 0.5, 1.0, 0.5, 0.5, 0.5, 0.5, 0.5, 1.0, 0.4286, 1.0, 0.4286, 0.5, 0.4286, 0.5, 0.4286, 1.0, 0.3571, 1.0, 0.3571, 0.5, 0.3571, 0.5, 0.3571, 1.0, 0.2857, 1.0, 0.2857, 0.5, 0.2857, 0.5, 0.2857, 1.0, 0.2143, 1.0, 0.2143, 0.5, 0.2143, 0.5, 0.2143, 1.0, 0.1429, 1.0, 0.1429, 0.5, 0.3541, 0.4662, 0.25, 0.49, 0.1459, 0.4662, 0.06236, 0.3996, 0.01602, 0.3034, 0.01602, 0.1966, 0.06236, 0.1004, 0.1459, 0.03377, 0.25, 0.01, 0.3541, 0.03377, 0.4376, 0.1004, 0.484, 0.1966, 0.484, 0.3034, 0.4376, 0.3996, 0.1429, 0.5, 0.1429, 1.0, 0.07143, 1.0, 0.07143, 0.5, 0.07143, 0.5, 0.07143, 1.0, -1.341e-07, 1.0, -1.341e-07, 0.5, 0.75, 0.49, 0.8541, 0.4662, 0.9376, 0.3996, 0.984, 0.3034, 0.984, 0.1966, 0.9376, 0.1004, 0.8541, 0.03377, 0.75, 0.01, 0.6459, 0.03377, 0.5624, 0.1004, 0.516, 0.1966, 0.516, 0.3034, 0.5624, 0.3996, 0.6459, 0.4662, 1.0, 0.5, 1.0, 1.0, 0.9286, 1.0, 0.9286, 0.5, 0.9286, 0.5, 0.9286, 1.0, 0.8571, 1.0, 0.8571, 0.5, 0.8571, 0.5, 0.8571, 1.0, 0.7857, 1.0, 0.7857, 0.5, 0.7857, 0.5, 0.7857, 1.0, 0.7143, 1.0, 0.7143, 0.5, 0.7143, 0.5, 0.7143, 1.0, 0.6429, 1.0, 0.6429, 0.5, 0.6429, 0.5, 0.6429, 1.0, 0.5714, 1.0, 0.5714, 0.5, 0.5714, 0.5, 0.5714, 1.0, 0.5, 1.0, 0.5, 0.5, 0.5, 0.5, 0.5, 1.0, 0.4286, 1.0, 0.4286, 0.5, 0.4286, 0.5, 0.4286, 1.0, 0.3571, 1.0, 0.3571, 0.5, 0.3571, 0.5, 0.3571, 1.0, 0.2857, 1.0, 0.2857, 0.5, 0.2857, 0.5, 0.2857, 1.0, 0.2143, 1.0, 0.2143, 0.5, 0.2143, 0.5, 0.2143, 1.0, 0.1429, 1.0, 0.1429, 0.5, 0.3541, 0.4662, 0.25, 0.49, 0.1459, 0.4662, 0.06236, 0.3996, 0.01602, 0.3034, 0.01602, 0.1966, 0.06236, 0.1004, 0.1459, 0.03377, 0.25, 0.01, 0.3541, 0.03377, 0.4376, 0.1004, 0.484, 0.1966, 0.484, 0.3034, 0.4376, 0.3996, 0.1429, 0.5, 0.1429, 1.0, 0.07143, 1.0, 0.07143, 0.5, 0.07143, 0.5, 0.07143, 1.0, -1.341e-07, 1.0, -1.341e-07, 0.5, 0.75, 0.49, 0.8541, 0.4662, 0.9376, 0.3996, 0.984, 0.3034, 0.984, 0.1966, 0.9376, 0.1004, 0.8541, 0.03377, 0.75, 0.01, 0.6459, 0.03377, 0.5624, 0.1004, 0.516, 0.1966, 0.516, 0.3034, 0.5624, 0.3996, 0.6459, 0.4662])
me_cylinder_002.materials.append(mat_wood)
me_cylinder_002.materials.append(mat_steel)
me_cylinder_002.materials.append(mat_dark)
me_cylinder_002.update()

# ---- objects
ob_rpg = bpy.data.objects.new('rpg', me_cylinder_002)

# ---- transforms, parenting, visibility, modifiers, constraints
ob_rpg.location = (0.0, 0.0, 0.0)

# ---- collection membership
scene.collection.objects.link(ob_rpg)

# ---- scene / render settings (as saved in the file)
scene.frame_start = 1; scene.frame_end = 250; scene.frame_set(1)
scene.render.engine = 'BLENDER_EEVEE_NEXT'
bpy.context.view_layer.update()

# ---- added for rendering (the .blend has no active camera and no usable light): camera, sun + grey world if the file has none
cam_auto = bpy.data.cameras.new('AutoCamera')
cam_auto.lens = 50.0
cam_auto.sensor_width = 36.0
cam_auto.clip_end = 1000.0
ob_auto_camera = bpy.data.objects.new('AutoCamera', cam_auto)
scene.collection.objects.link(ob_auto_camera)
ob_auto_camera.location = (1.3145, -0.909015, 1.03164)
ob_auto_camera.rotation_euler = (1.09748, -7.21219e-08, 0.694738)
scene.camera = ob_auto_camera
light_auto_sun = bpy.data.lights.new('AutoSun', 'SUN')
light_auto_sun.energy = 3.0
light_auto_sun.angle = 0.0523599
ob_auto_sun = bpy.data.objects.new('AutoSun', light_auto_sun)
scene.collection.objects.link(ob_auto_sun)
ob_auto_sun.rotation_euler = (0.872665, 0.174533, 0.523599)
if scene.world is None:
    world_auto = bpy.data.worlds.new('AutoWorld')
    world_auto.color = (0.3, 0.3, 0.3)
    scene.world = world_auto
bpy.context.view_layer.update()

